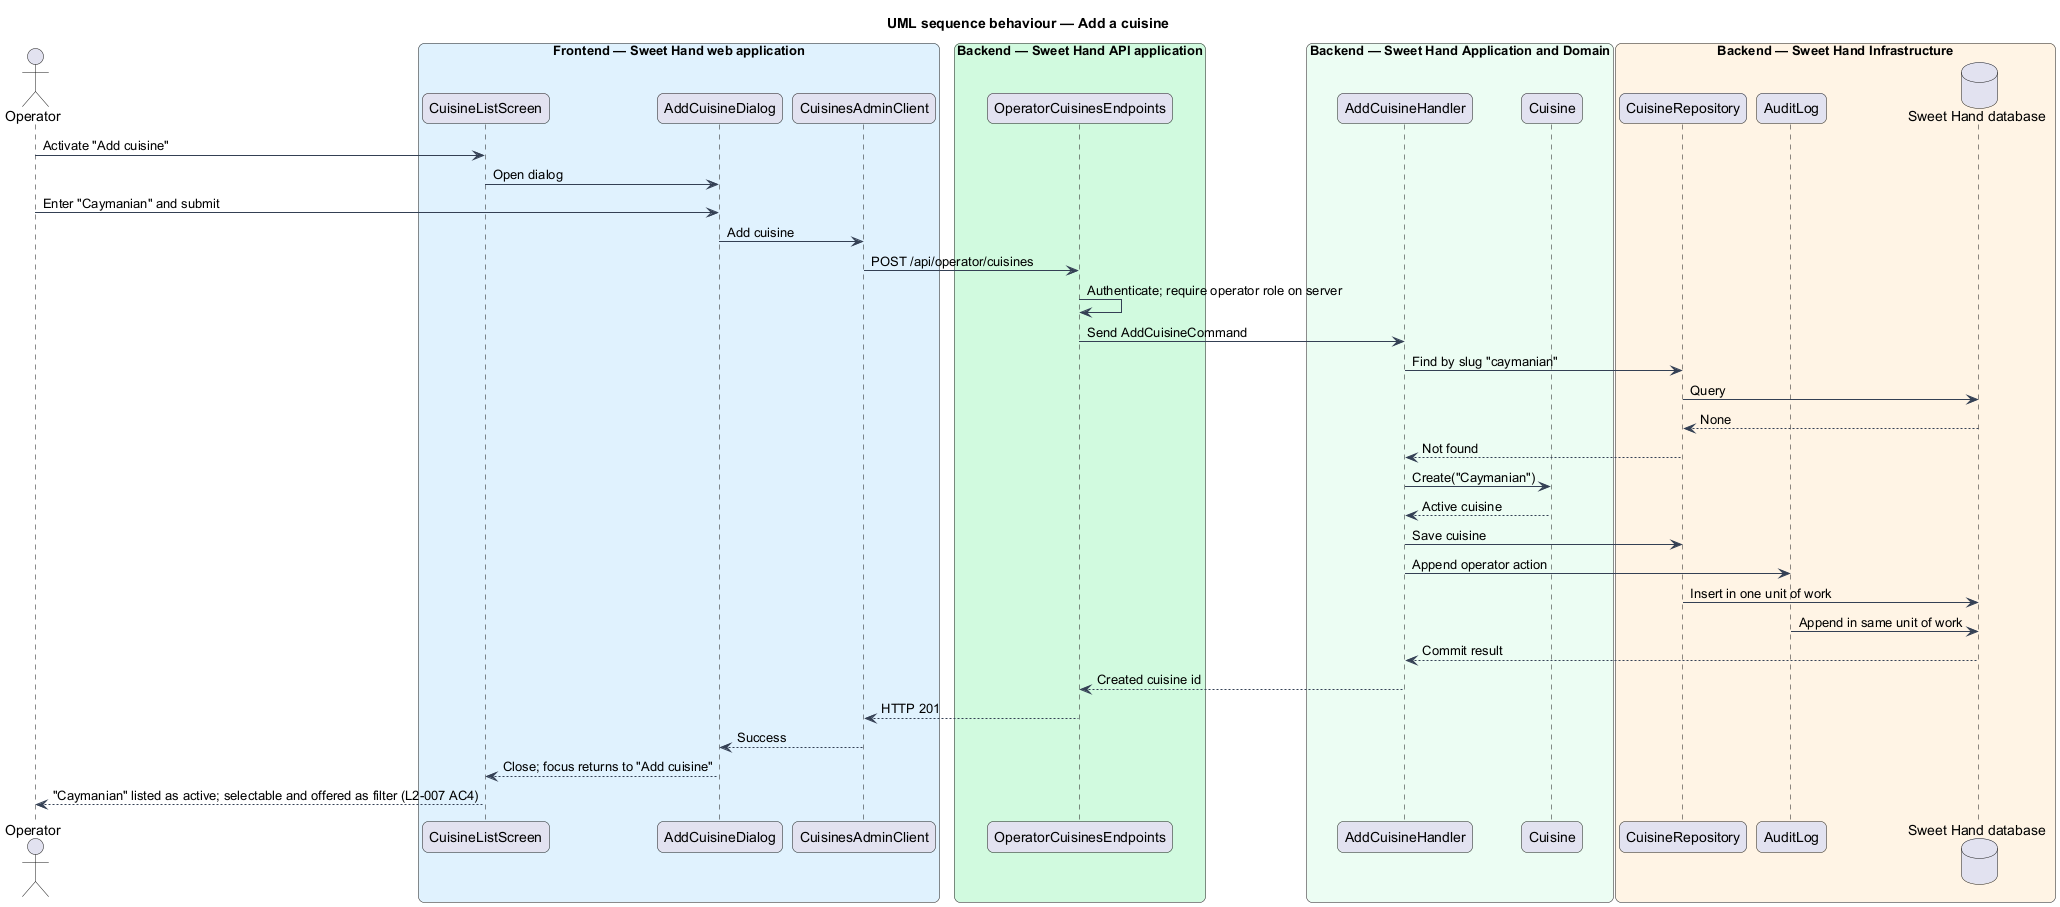

The diagram above was rendered by PlantUML. Its source (embedded in the PNG):
@startuml
title UML sequence behaviour — Add a cuisine
skinparam backgroundColor #FFFFFF
skinparam shadowing false
skinparam roundcorner 12
skinparam defaultFontName Arial
skinparam ArrowColor #344054
actor "Operator" as actor
box "Frontend — Sweet Hand web application" #E0F2FE
  participant "CuisineListScreen" as screen
  participant "AddCuisineDialog" as dialog
  participant "CuisinesAdminClient" as client
end box
box "Backend — Sweet Hand API application" #D1FADF
  participant "OperatorCuisinesEndpoints" as endpoints
end box
box "Backend — Sweet Hand Application and Domain" #ECFDF3
  participant "AddCuisineHandler" as handler
  participant "Cuisine" as entity
end box
box "Backend — Sweet Hand Infrastructure" #FFF4E5
  participant "CuisineRepository" as repo
  participant "AuditLog" as audit
  database "Sweet Hand database" as db
end box
actor -> screen : Activate "Add cuisine"
screen -> dialog : Open dialog
actor -> dialog : Enter "Caymanian" and submit
dialog -> client : Add cuisine
client -> endpoints : POST /api/operator/cuisines
endpoints -> endpoints : Authenticate; require operator role on server
endpoints -> handler : Send AddCuisineCommand
handler -> repo : Find by slug "caymanian"
repo -> db : Query
db --> repo : None
repo --> handler : Not found
handler -> entity : Create("Caymanian")
entity --> handler : Active cuisine
handler -> repo : Save cuisine
handler -> audit : Append operator action
repo -> db : Insert in one unit of work
audit -> db : Append in same unit of work
db --> handler : Commit result
handler --> endpoints : Created cuisine id
endpoints --> client : HTTP 201
client --> dialog : Success
dialog --> screen : Close; focus returns to "Add cuisine"
screen --> actor : "Caymanian" listed as active; selectable and offered as filter (L2-007 AC4)
@enduml